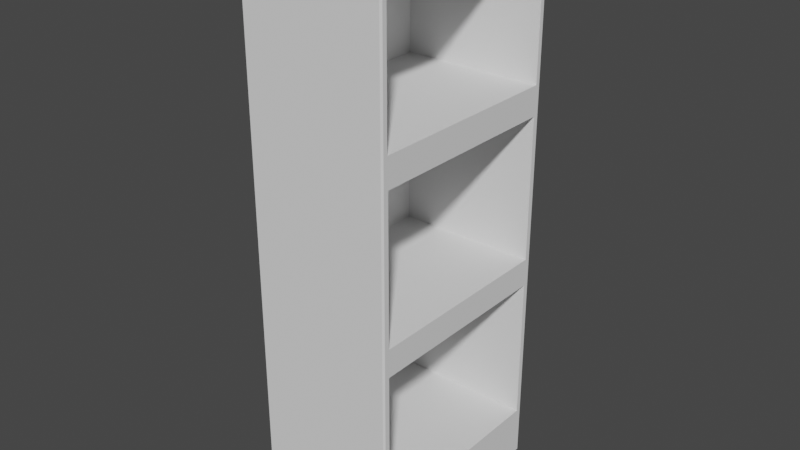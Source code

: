 # Source: Singlebookshelf.blend  (saved by Blender 2.90.8; exported with 4.5.12 LTS)
import bpy
from mathutils import Matrix  # noqa: F401  (used for matrix-valued properties, if any)

bpy.ops.wm.read_factory_settings(use_empty=True)
scene = bpy.context.scene
scene.name = 'Scene'

# ---- collections
col_collection = bpy.data.collections.new('Collection'); scene.collection.children.link(col_collection)

# ---- world
world_world = bpy.data.worlds.new('World'); scene.world = world_world
world_world.use_nodes = True; world_world.node_tree.nodes.clear()
_N = world_world.node_tree.nodes; _L = world_world.node_tree.links
n0 = _N.new('ShaderNodeOutputWorld'); n0.name = 'World Output'; n0.location = (300, 300)
n1 = _N.new('ShaderNodeBackground'); n1.name = 'Background'; n1.location = (10, 300)
n1.inputs[0].default_value = (0.05088, 0.05088, 0.05088, 1.0)
_L.new(n1.outputs[0], n0.inputs[0])
n0.is_active_output = True
world_world.color = (0.05088, 0.05088, 0.05088)
world_world.use_sun_shadow = False
world_world.sun_shadow_jitter_overblur = 0.0

# ---- meshes
me_cube_001 = bpy.data.meshes.new('Cube.001')
me_cube_001.from_pydata([(-1.0, -1.0, -1.0), (-1.0, 1.0, -1.0), (1.0, -0.3333, -1.0), (1.0, 0.3333, -1.0), (1.0, 0.3333, 1.966), (1.0, -0.3333, 1.966), (1.0, 0.3333, 4.422), (1.0, -0.3333, 4.422), (1.0, -0.3133, 6.641), (1.0, -0.9399, 6.641), (1.0, 0.9399, 6.641), (1.0, 0.9399, 4.619), (1.0, 0.3133, 6.641), (1.0, -0.9399, 4.619), (1.0, -0.3133, 4.619), (1.0, 0.3133, 4.619), (1.0, 0.9334, 4.209), (1.0, 0.9334, 2.179), (1.0, -0.9334, 4.209), (1.0, -0.9334, 2.179), (1.0, -0.3111, 2.179), (1.0, 0.3111, 2.179), (1.0, -0.3111, 4.209), (1.0, 0.3111, 4.209), (1.0, 0.9337, 1.786), (1.0, 0.9337, -0.2801), (1.0, 0.3112, -0.2801), (1.0, -0.9337, 1.786), (1.0, -0.9337, -0.2801), (1.0, -0.3112, -0.2801), (1.0, -0.3112, 1.786), (1.0, 0.3112, 1.786), (-1.003, -0.3133, 6.641), (-1.003, -0.9399, 6.641), (-1.003, 0.9399, 6.641), (-1.003, 0.9399, 4.619), (-1.003, 0.3133, 6.641), (-1.003, -0.9399, 4.619), (-1.003, -0.3133, 4.619), (-1.003, 0.3133, 4.619), (-1.003, 0.9334, 4.209), (-1.003, 0.9334, 2.179), (-1.003, -0.9334, 4.209), (-1.003, -0.9334, 2.179), (-1.003, -0.3111, 2.179), (-1.003, 0.3111, 2.179), (-1.003, -0.3111, 4.209), (-1.003, 0.3111, 4.209), (-1.003, 0.9337, 1.786), (-1.003, 0.9337, -0.2801), (-1.003, 0.3112, -0.2801), (-1.003, -0.9337, 1.786), (-1.003, -0.9337, -0.2801), (-1.003, -0.3112, -0.2801), (-1.003, -0.3112, 1.786), (-1.003, 0.3112, 1.786), (-1.0, -1.0, 6.82), (-1.0, -0.9822, 6.838), (-1.0, 0.9822, 6.838), (-1.0, 1.0, 6.82), (1.0, -0.9822, -0.8066), (0.9822, -1.0, -1.0), (1.0, -0.9822, -1.0), (0.9822, -1.0, 6.82), (0.9822, 1.0, -1.0), (1.0, 0.9822, -0.8066), (1.0, 0.9822, -1.0), (0.9822, 1.0, 6.82), (1.0, 0.9822, 4.422), (0.9822, 1.0, 4.422), (0.9822, 1.0, 1.966), (1.0, 0.9822, 1.966), (0.9822, -1.0, 4.422), (1.0, -0.9822, 4.422), (1.0, -0.9822, 1.966), (0.9822, -1.0, 1.966), (0.9259, 0.3333, 6.838), (1.0, 0.3258, 6.764), (0.9259, -0.3333, 6.838), (1.0, -0.3258, 6.764), (1.0, -0.9663, 6.764), (0.9259, -0.9822, 6.838), (0.9822, -1.0, 6.82), (1.0, -0.9822, 6.764), (0.9259, 0.9822, 6.838), (1.0, 0.9663, 6.764), (1.0, 0.9822, 6.764), (0.9822, 1.0, 6.82)], [], [(79, 80, 9, 8), (74, 60, 28, 27), (71, 4, 31, 24), (0, 56, 57, 58, 59, 1), (60, 62, 2, 29, 28), (1, 59, 67, 69, 70, 64), (4, 5, 30, 31), (68, 6, 23, 16), (2, 3, 26, 29), (3, 66, 65, 25, 26), (6, 68, 11, 15), (73, 7, 14, 13), (85, 77, 12, 10), (58, 84, 87, 67, 59), (30, 27, 51, 54), (16, 23, 47, 40), (14, 15, 39, 38), (65, 71, 24, 25), (71, 68, 16, 17), (7, 6, 15, 14), (7, 73, 18, 22), (84, 58, 57, 81, 78, 76), (29, 26, 50, 53), (22, 18, 42, 46), (15, 11, 35, 39), (5, 4, 21, 20), (6, 7, 22, 23), (5, 74, 27, 30), (73, 74, 19, 18), (28, 29, 53, 52), (20, 21, 45, 44), (13, 14, 38, 37), (74, 5, 20, 19), (1, 64, 66, 3, 2, 62, 61, 0), (63, 72, 73, 83, 82), (4, 71, 17, 21), (38, 32, 33, 37), (35, 34, 36, 39), (39, 36, 32, 38), (44, 46, 42, 43), (41, 40, 47, 45), (45, 47, 46, 44), (53, 54, 51, 52), (49, 48, 55, 50), (50, 55, 54, 53), (8, 9, 33, 32), (23, 22, 46, 47), (24, 31, 55, 48), (11, 10, 34, 35), (17, 16, 40, 41), (31, 30, 54, 55), (10, 12, 36, 34), (18, 19, 43, 42), (25, 24, 48, 49), (12, 8, 32, 36), (19, 20, 44, 43), (26, 25, 49, 50), (9, 13, 37, 33), (21, 17, 41, 45), (27, 28, 52, 51), (60, 61, 62), (64, 65, 66), (87, 86, 68, 69, 67), (71, 65, 64, 70), (75, 61, 60, 74), (80, 83, 73, 13, 9), (68, 86, 85, 10, 11), (68, 71, 70, 69), (82, 81, 57, 56, 63), (72, 75, 74, 73), (61, 75, 72, 63, 56, 0), (80, 81, 82, 83), (84, 85, 86, 87), (76, 78, 79, 77), (77, 85, 84, 76), (80, 79, 78, 81), (77, 79, 8, 12)])
_uv = me_cube_001.uv_layers.new(name='UVMap')
_uv.uv.foreach_set('vector', [0.4584, 0.9285, 0.3767, 0.9285, 0.3801, 0.9128, 0.46, 0.9128, 0.3747, 0.3163, 0.3747, -0.03739, 0.3809, 0.02978, 0.3809, 0.2933, 0.6253, 0.3163, 0.5425, 0.3163, 0.5397, 0.2933, 0.6191, 0.2933, 0.3724, -0.06207, 0.3724, 0.9357, 0.3747, 0.9379, 0.6253, 0.9379, 0.6276, 0.9357, 0.6276, -0.06207, 0.3747, -0.03739, 0.3747, -0.06207, 0.4575, -0.06207, 0.4603, 0.02978, 0.3809, 0.02978, 0.3252, -0.06207, 0.3252, 0.9357, 0.5781, 0.9357, 0.5781, 0.6297, 0.5781, 0.3163, 0.5781, -0.06207, 0.5425, 0.3163, 0.4575, 0.3163, 0.4603, 0.2933, 0.5397, 0.2933, 0.6253, 0.6297, 0.5425, 0.6297, 0.5397, 0.6025, 0.6191, 0.6025, 0.4575, -0.06207, 0.5425, -0.06207, 0.5397, 0.02978, 0.4603, 0.02978, 0.5425, -0.06207, 0.6253, -0.06207, 0.6253, -0.03739, 0.6191, 0.02978, 0.5397, 0.02978, 0.5425, 0.6297, 0.6253, 0.6297, 0.6199, 0.6549, 0.54, 0.6549, 0.3747, 0.6297, 0.4575, 0.6297, 0.46, 0.6549, 0.3801, 0.6549, 0.6233, 0.9285, 0.5416, 0.9285, 0.54, 0.9128, 0.6199, 0.9128, 0.3252, 0.9379, 0.5709, 0.9379, 0.5781, 0.9357, 0.5781, 0.9357, 0.3252, 0.9357, 0.5804, 0.4603, 0.5804, 0.3809, 0.3248, 0.3809, 0.3248, 0.4603, 0.5804, 0.6191, 0.5804, 0.5397, 0.3248, 0.5397, 0.3248, 0.6191, 0.5804, 0.46, 0.5804, 0.54, 0.3248, 0.54, 0.3248, 0.46, 0.6253, -0.03739, 0.6253, 0.3163, 0.6191, 0.2933, 0.6191, 0.02978, 0.6253, 0.3163, 0.6253, 0.6297, 0.6191, 0.6025, 0.6191, 0.3435, 0.4575, 0.6297, 0.5425, 0.6297, 0.54, 0.6549, 0.46, 0.6549, 0.4575, 0.6297, 0.3747, 0.6297, 0.3809, 0.6025, 0.4603, 0.6025, 0.5709, 0.6253, 0.3252, 0.6253, 0.3252, 0.3747, 0.5709, 0.3747, 0.5709, 0.4575, 0.5709, 0.5425, 0.5804, 0.4603, 0.5804, 0.5397, 0.3248, 0.5397, 0.3248, 0.4603, 0.5804, 0.4603, 0.5804, 0.3809, 0.3248, 0.3809, 0.3248, 0.4603, 0.5804, 0.54, 0.5804, 0.6199, 0.3248, 0.6199, 0.3248, 0.54, 0.4575, 0.3163, 0.5425, 0.3163, 0.5397, 0.3435, 0.4603, 0.3435, 0.5425, 0.6297, 0.4575, 0.6297, 0.4603, 0.6025, 0.5397, 0.6025, 0.4575, 0.3163, 0.3747, 0.3163, 0.3809, 0.2933, 0.4603, 0.2933, 0.3747, 0.6297, 0.3747, 0.3163, 0.3809, 0.3435, 0.3809, 0.6025, 0.5804, 0.3809, 0.5804, 0.4603, 0.3248, 0.4603, 0.3248, 0.3809, 0.5804, 0.4603, 0.5804, 0.5397, 0.3248, 0.5397, 0.3248, 0.4603, 0.5804, 0.3801, 0.5804, 0.46, 0.3248, 0.46, 0.3248, 0.3801, 0.3747, 0.3163, 0.4575, 0.3163, 0.4603, 0.3435, 0.3809, 0.3435, 0.3252, 0.6276, 0.5781, 0.6276, 0.5804, 0.6253, 0.5804, 0.5425, 0.5804, 0.4575, 0.5804, 0.3747, 0.5781, 0.3724, 0.3252, 0.3724, 0.3724, 0.9357, 0.3724, 0.6297, 0.3747, 0.6297, 0.3747, 0.9285, 0.3724, 0.9357, 0.5425, 0.3163, 0.6253, 0.3163, 0.6191, 0.3435, 0.5397, 0.3435, 0.46, 0.6549, 0.46, 0.9128, 0.3801, 0.9128, 0.3801, 0.6549, 0.6199, 0.6549, 0.6199, 0.9128, 0.54, 0.9128, 0.54, 0.6549, 0.54, 0.6549, 0.54, 0.9128, 0.46, 0.9128, 0.46, 0.6549, 0.4603, 0.3435, 0.4603, 0.6025, 0.3809, 0.6025, 0.3809, 0.3435, 0.6191, 0.3435, 0.6191, 0.6025, 0.5397, 0.6025, 0.5397, 0.3435, 0.5397, 0.3435, 0.5397, 0.6025, 0.4603, 0.6025, 0.4603, 0.3435, 0.4603, 0.02978, 0.4603, 0.2933, 0.3809, 0.2933, 0.3809, 0.02978, 0.6191, 0.02978, 0.6191, 0.2933, 0.5397, 0.2933, 0.5397, 0.02978, 0.5397, 0.02978, 0.5397, 0.2933, 0.4603, 0.2933, 0.4603, 0.02978, 0.5804, 0.46, 0.5804, 0.3801, 0.3248, 0.3801, 0.3248, 0.46, 0.5804, 0.5397, 0.5804, 0.4603, 0.3248, 0.4603, 0.3248, 0.5397, 0.5804, 0.6191, 0.5804, 0.5397, 0.3248, 0.5397, 0.3248, 0.6191, 0.5804, 0.6549, 0.5804, 0.9128, 0.3248, 0.9128, 0.3248, 0.6549, 0.5804, 0.3435, 0.5804, 0.6025, 0.3248, 0.6025, 0.3248, 0.3435, 0.5804, 0.5397, 0.5804, 0.4603, 0.3248, 0.4603, 0.3248, 0.5397, 0.5804, 0.6199, 0.5804, 0.54, 0.3248, 0.54, 0.3248, 0.6199, 0.5804, 0.6025, 0.5804, 0.3435, 0.3248, 0.3435, 0.3248, 0.6025, 0.5804, 0.02978, 0.5804, 0.2933, 0.3248, 0.2933, 0.3248, 0.02978, 0.5804, 0.54, 0.5804, 0.46, 0.3248, 0.46, 0.3248, 0.54, 0.5804, 0.3809, 0.5804, 0.4603, 0.3248, 0.4603, 0.3248, 0.3809, 0.5804, 0.5397, 0.5804, 0.6191, 0.3248, 0.6191, 0.3248, 0.5397, 0.5804, 0.9128, 0.5804, 0.6549, 0.3248, 0.6549, 0.3248, 0.9128, 0.5804, 0.5397, 0.5804, 0.6191, 0.3248, 0.6191, 0.3248, 0.5397, 0.5804, 0.2933, 0.5804, 0.02978, 0.3248, 0.02978, 0.3248, 0.2933, 0.5804, -0.03739, 0.5781, -0.06207, 0.5804, -0.06207, 0.5781, -0.06207, 0.5804, -0.03739, 0.5804, -0.06207, 0.5781, 0.9357, 0.5804, 0.9285, 0.5804, 0.6297, 0.5781, 0.6297, 0.5781, 0.9357, 0.5804, 0.3163, 0.5804, -0.03739, 0.5781, -0.06207, 0.5781, 0.3163, 0.5781, 0.3163, 0.5781, -0.06207, 0.5804, -0.03739, 0.5804, 0.3163, 0.3767, 0.9285, 0.3747, 0.9285, 0.3747, 0.6297, 0.3801, 0.6549, 0.3801, 0.9128, 0.6253, 0.6297, 0.6253, 0.9285, 0.6233, 0.9285, 0.6199, 0.9128, 0.6199, 0.6549, 0.5804, 0.6297, 0.5804, 0.3163, 0.5781, 0.3163, 0.5781, 0.6297, 0.5781, 0.9357, 0.5709, 0.9379, 0.3252, 0.9379, 0.3252, 0.9357, 0.5781, 0.9357, 0.5781, 0.6297, 0.5781, 0.3163, 0.5804, 0.3163, 0.5804, 0.6297, 0.5781, -0.06207, 0.5781, 0.3163, 0.5781, 0.6297, 0.5781, 0.9357, 0.3252, 0.9357, 0.3252, -0.06207, 0.5804, 0.9285, 0.5709, 0.9379, 0.5781, 0.9357, 0.5804, 0.9285, 0.5709, 0.9379, 0.5804, 0.9285, 0.5804, 0.9285, 0.5781, 0.9357, 0.5709, 0.5425, 0.5709, 0.4575, 0.5804, 0.4584, 0.5804, 0.5416, 0.5804, 0.5416, 0.5804, 0.6233, 0.5709, 0.6253, 0.5709, 0.5425, 0.5804, 0.3767, 0.5804, 0.4584, 0.5709, 0.4575, 0.5709, 0.3747, 0.5416, 0.9285, 0.4584, 0.9285, 0.46, 0.9128, 0.54, 0.9128])
me_cube_001.use_remesh_fix_poles = True
me_cube_001.use_remesh_preserve_attributes = False
me_cube_001.use_mirror_vertex_groups = False
me_cube_001.update()

# ---- objects
ob_cube_001 = bpy.data.objects.new('Cube.001', me_cube_001)

# ---- transforms, parenting, visibility, modifiers, constraints
ob_cube_001.location = (0.0, 0.0, 1.0)
ob_cube_001.scale = (1.0, 1.5, 1.0)
ob_cube_001.lineart.crease_threshold = 0.0

# ---- collection membership
col_collection.objects.link(ob_cube_001)

# ---- scene / render settings (as saved in the file)
scene.frame_start = 1; scene.frame_end = 250; scene.frame_set(1)
scene.render.engine = 'BLENDER_EEVEE_NEXT'
scene.cycles.use_denoising = False
scene.cycles.samples = 128
scene.cycles.sampling_pattern = 'TABULATED_SOBOL'
scene.cycles.use_adaptive_sampling = False
scene.cycles.use_light_tree = False
scene.view_settings.view_transform = 'Filmic'
bpy.context.view_layer.update()

# ---- added for rendering (the .blend has no active camera and no usable light): camera, sun
cam_auto = bpy.data.cameras.new('AutoCamera')
cam_auto.lens = 50.0
cam_auto.sensor_width = 36.0
cam_auto.clip_end = 1000.0
ob_auto_camera = bpy.data.objects.new('AutoCamera', cam_auto)
scene.collection.objects.link(ob_auto_camera)
ob_auto_camera.location = (7.98129, -9.57937, 10.3051)
ob_auto_camera.rotation_euler = (1.09748, -7.21219e-08, 0.694738)
scene.camera = ob_auto_camera
light_auto_sun = bpy.data.lights.new('AutoSun', 'SUN')
light_auto_sun.energy = 3.0
light_auto_sun.angle = 0.0523599
ob_auto_sun = bpy.data.objects.new('AutoSun', light_auto_sun)
scene.collection.objects.link(ob_auto_sun)
ob_auto_sun.rotation_euler = (0.872665, 0.174533, 0.523599)
bpy.context.view_layer.update()
